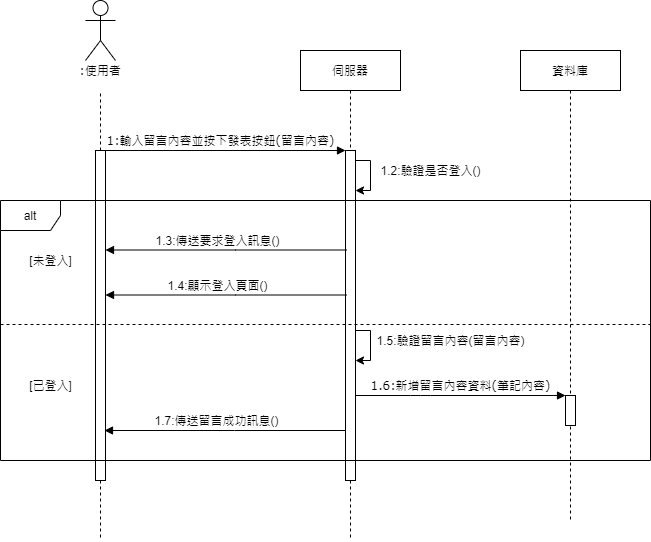

The diagram above was exported from draw.io. Its source (the exported page's mxGraphModel, read from the mxfile embedded in the PNG):
<mxGraphModel dx="1038" dy="524" grid="1" gridSize="10" guides="1" tooltips="1" connect="1" arrows="1" fold="1" page="1" pageScale="1" pageWidth="1100" pageHeight="850" background="#ffffff" math="0" shadow="0">
  <root>
    <mxCell id="0" />
    <mxCell id="1" parent="0" />
    <mxCell id="7baba1c4bc27f4b0-2" value="伺服器" style="shape=umlLifeline;perimeter=lifelinePerimeter;whiteSpace=wrap;html=1;container=1;collapsible=0;recursiveResize=0;outlineConnect=0;rounded=0;shadow=0;comic=0;labelBackgroundColor=none;strokeWidth=1;fontFamily=Verdana;fontSize=12;align=center;" parent="1" vertex="1">
      <mxGeometry x="350" y="80" width="100" height="490" as="geometry" />
    </mxCell>
    <mxCell id="7baba1c4bc27f4b0-10" value="" style="html=1;points=[];perimeter=orthogonalPerimeter;rounded=0;shadow=0;comic=0;labelBackgroundColor=none;strokeWidth=1;fontFamily=Verdana;fontSize=12;align=center;" parent="7baba1c4bc27f4b0-2" vertex="1">
      <mxGeometry x="45" y="100" width="10" height="330" as="geometry" />
    </mxCell>
    <mxCell id="aE563BVVmJyeO0L2tiYQ-1" value="1.2:驗證是否登入()" style="edgeStyle=orthogonalEdgeStyle;rounded=0;orthogonalLoop=1;jettySize=auto;html=1;" parent="7baba1c4bc27f4b0-2" source="7baba1c4bc27f4b0-10" target="7baba1c4bc27f4b0-10" edge="1">
      <mxGeometry x="-0.1667" y="60" relative="1" as="geometry">
        <Array as="points">
          <mxPoint x="70" y="110" />
          <mxPoint x="55" y="140" />
        </Array>
        <mxPoint as="offset" />
      </mxGeometry>
    </mxCell>
    <mxCell id="7baba1c4bc27f4b0-3" value="資料庫" style="shape=umlLifeline;perimeter=lifelinePerimeter;whiteSpace=wrap;html=1;container=1;collapsible=0;recursiveResize=0;outlineConnect=0;rounded=0;shadow=0;comic=0;labelBackgroundColor=none;strokeWidth=1;fontFamily=Verdana;fontSize=12;align=center;" parent="1" vertex="1">
      <mxGeometry x="570" y="80" width="100" height="470" as="geometry" />
    </mxCell>
    <mxCell id="7baba1c4bc27f4b0-13" value="" style="html=1;points=[];perimeter=orthogonalPerimeter;rounded=0;shadow=0;comic=0;labelBackgroundColor=none;strokeWidth=1;fontFamily=Verdana;fontSize=12;align=center;" parent="7baba1c4bc27f4b0-3" vertex="1">
      <mxGeometry x="45" y="345" width="10" height="30" as="geometry" />
    </mxCell>
    <mxCell id="7baba1c4bc27f4b0-8" value=":使用者" style="shape=umlLifeline;perimeter=lifelinePerimeter;whiteSpace=wrap;html=1;container=1;collapsible=0;recursiveResize=0;outlineConnect=0;rounded=1;shadow=0;comic=0;labelBackgroundColor=none;strokeWidth=1;fontFamily=Verdana;fontSize=12;align=center;fillColor=none;size=40;strokeColor=none;" parent="1" vertex="1">
      <mxGeometry x="100" y="80" width="100" height="420" as="geometry" />
    </mxCell>
    <mxCell id="7baba1c4bc27f4b0-9" value="" style="html=1;points=[];perimeter=orthogonalPerimeter;rounded=0;shadow=0;comic=0;labelBackgroundColor=none;strokeWidth=1;fontFamily=Verdana;fontSize=12;align=center;" parent="7baba1c4bc27f4b0-8" vertex="1">
      <mxGeometry x="45" y="100" width="10" height="330" as="geometry" />
    </mxCell>
    <mxCell id="7baba1c4bc27f4b0-11" value="1:輸入留言內容並按下發表按鈕(留言內容)" style="html=1;verticalAlign=bottom;endArrow=block;entryX=0;entryY=0;labelBackgroundColor=none;fontFamily=Verdana;fontSize=12;edgeStyle=elbowEdgeStyle;elbow=vertical;" parent="1" source="7baba1c4bc27f4b0-9" target="7baba1c4bc27f4b0-10" edge="1">
      <mxGeometry x="-0.0417" relative="1" as="geometry">
        <mxPoint x="220" y="190" as="sourcePoint" />
        <mxPoint as="offset" />
      </mxGeometry>
    </mxCell>
    <mxCell id="7baba1c4bc27f4b0-14" value="1.6:新增留言內容資料(筆記內容)" style="html=1;verticalAlign=bottom;endArrow=block;entryX=0;entryY=0;labelBackgroundColor=none;fontFamily=Verdana;fontSize=12;edgeStyle=elbowEdgeStyle;elbow=vertical;" parent="1" target="7baba1c4bc27f4b0-13" edge="1">
      <mxGeometry relative="1" as="geometry">
        <mxPoint x="405" y="425" as="sourcePoint" />
        <Array as="points">
          <mxPoint x="470" y="425" />
        </Array>
      </mxGeometry>
    </mxCell>
    <mxCell id="-jyuBSduhx_xNrM7RFQ3-1" value="" style="shape=umlActor;verticalLabelPosition=bottom;verticalAlign=top;html=1;outlineConnect=0;fillColor=none;gradientColor=none;" parent="1" vertex="1">
      <mxGeometry x="135" y="30" width="30" height="60" as="geometry" />
    </mxCell>
    <mxCell id="-jyuBSduhx_xNrM7RFQ3-6" style="edgeStyle=orthogonalEdgeStyle;rounded=0;orthogonalLoop=1;jettySize=auto;html=1;endArrow=none;endFill=0;dashed=1;" parent="1" source="7baba1c4bc27f4b0-9" edge="1">
      <mxGeometry relative="1" as="geometry">
        <mxPoint x="150" y="120" as="targetPoint" />
        <Array as="points">
          <mxPoint x="150" y="160" />
          <mxPoint x="150" y="160" />
        </Array>
      </mxGeometry>
    </mxCell>
    <mxCell id="-jyuBSduhx_xNrM7RFQ3-13" value="1.3:傳送要求登入訊息()" style="edgeStyle=orthogonalEdgeStyle;rounded=0;orthogonalLoop=1;jettySize=auto;html=1;endArrow=block;endFill=1;" parent="1" edge="1">
      <mxGeometry x="0.0728" y="-10" relative="1" as="geometry">
        <mxPoint x="396" y="279.5" as="sourcePoint" />
        <mxPoint x="155" y="279.5" as="targetPoint" />
        <Array as="points">
          <mxPoint x="285" y="279.5" />
        </Array>
        <mxPoint as="offset" />
      </mxGeometry>
    </mxCell>
    <mxCell id="iMUYjVal94Dg_m4tgRHO-1" value="alt" style="shape=umlFrame;whiteSpace=wrap;html=1;" parent="1" vertex="1">
      <mxGeometry x="50" y="230" width="650" height="260" as="geometry" />
    </mxCell>
    <mxCell id="iMUYjVal94Dg_m4tgRHO-2" value="" style="line;strokeWidth=1;fillColor=none;align=left;verticalAlign=middle;spacingTop=-1;spacingLeft=3;spacingRight=3;rotatable=0;labelPosition=right;points=[];portConstraint=eastwest;sketch=0;fontSize=12;dashed=1;" parent="1" vertex="1">
      <mxGeometry x="50" y="350" width="650" height="8" as="geometry" />
    </mxCell>
    <mxCell id="iMUYjVal94Dg_m4tgRHO-6" value="1.5:驗證留言內容(留言內容)" style="edgeStyle=orthogonalEdgeStyle;rounded=0;orthogonalLoop=1;jettySize=auto;html=1;" parent="1" edge="1">
      <mxGeometry x="-0.1667" y="80" relative="1" as="geometry">
        <Array as="points">
          <mxPoint x="420" y="360" />
          <mxPoint x="405" y="390" />
        </Array>
        <mxPoint as="offset" />
        <mxPoint x="405" y="360" as="sourcePoint" />
        <mxPoint x="405" y="390" as="targetPoint" />
      </mxGeometry>
    </mxCell>
    <mxCell id="iMUYjVal94Dg_m4tgRHO-7" value="1.4:顯示登入頁面()" style="edgeStyle=orthogonalEdgeStyle;rounded=0;orthogonalLoop=1;jettySize=auto;html=1;endArrow=block;endFill=1;" parent="1" edge="1">
      <mxGeometry x="0.0728" y="-10" relative="1" as="geometry">
        <mxPoint x="396" y="324.5" as="sourcePoint" />
        <mxPoint x="155" y="324.5" as="targetPoint" />
        <Array as="points">
          <mxPoint x="285" y="324.5" />
        </Array>
        <mxPoint as="offset" />
      </mxGeometry>
    </mxCell>
    <mxCell id="iMUYjVal94Dg_m4tgRHO-8" value="1.7:傳送留言成功訊息()" style="edgeStyle=orthogonalEdgeStyle;rounded=0;orthogonalLoop=1;jettySize=auto;html=1;endArrow=block;endFill=1;" parent="1" edge="1">
      <mxGeometry x="0.0728" y="-10" relative="1" as="geometry">
        <mxPoint x="395" y="460" as="sourcePoint" />
        <mxPoint x="154" y="460" as="targetPoint" />
        <Array as="points">
          <mxPoint x="284" y="460" />
        </Array>
        <mxPoint as="offset" />
      </mxGeometry>
    </mxCell>
    <mxCell id="iMUYjVal94Dg_m4tgRHO-9" value="[未登入]" style="text;html=1;align=center;verticalAlign=middle;resizable=0;points=[];autosize=1;strokeColor=none;" parent="1" vertex="1">
      <mxGeometry x="70" y="280" width="60" height="20" as="geometry" />
    </mxCell>
    <mxCell id="iMUYjVal94Dg_m4tgRHO-10" value="[已登入]" style="text;html=1;align=center;verticalAlign=middle;resizable=0;points=[];autosize=1;strokeColor=none;" parent="1" vertex="1">
      <mxGeometry x="70" y="405" width="60" height="20" as="geometry" />
    </mxCell>
    <mxCell id="iMUYjVal94Dg_m4tgRHO-11" style="edgeStyle=orthogonalEdgeStyle;rounded=0;orthogonalLoop=1;jettySize=auto;html=1;dashed=1;endArrow=none;endFill=0;" parent="1" source="7baba1c4bc27f4b0-9" edge="1">
      <mxGeometry relative="1" as="geometry">
        <mxPoint x="150" y="570" as="targetPoint" />
      </mxGeometry>
    </mxCell>
  </root>
</mxGraphModel>